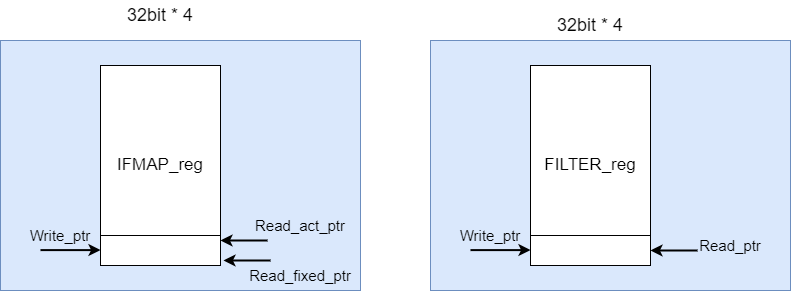

The diagram above was exported from draw.io. Its source (the exported page's mxGraphModel, read from the mxfile embedded in the PNG):
<mxGraphModel dx="1134" dy="662" grid="1" gridSize="10" guides="1" tooltips="1" connect="1" arrows="1" fold="1" page="1" pageScale="1" pageWidth="827" pageHeight="1169" math="0" shadow="0">
  <root>
    <mxCell id="0" />
    <mxCell id="1" parent="0" />
    <mxCell id="F07nJV9-IzhhAkhyRQoF-1" value="" style="rounded=0;whiteSpace=wrap;html=1;fillColor=#dae8fc;strokeColor=#6c8ebf;" vertex="1" parent="1">
      <mxGeometry x="160" y="560" width="360" height="250" as="geometry" />
    </mxCell>
    <mxCell id="8QZ4SkOY333ttcUC6mBm-1" value="&lt;font style=&quot;font-size: 17px;&quot;&gt;IFMAP_reg&lt;/font&gt;" style="rounded=0;whiteSpace=wrap;html=1;" vertex="1" parent="1">
      <mxGeometry x="260" y="585" width="120" height="200" as="geometry" />
    </mxCell>
    <mxCell id="8QZ4SkOY333ttcUC6mBm-3" value="" style="endArrow=classic;html=1;rounded=0;strokeWidth=2;" edge="1" parent="1">
      <mxGeometry width="50" height="50" relative="1" as="geometry">
        <mxPoint x="200" y="769.6" as="sourcePoint" />
        <mxPoint x="260" y="769.6" as="targetPoint" />
      </mxGeometry>
    </mxCell>
    <mxCell id="8QZ4SkOY333ttcUC6mBm-5" value="&lt;font style=&quot;font-size: 15px;&quot;&gt;Write_ptr&lt;/font&gt;" style="text;html=1;align=center;verticalAlign=middle;whiteSpace=wrap;rounded=0;" vertex="1" parent="1">
      <mxGeometry x="190" y="740" width="60" height="30" as="geometry" />
    </mxCell>
    <mxCell id="8QZ4SkOY333ttcUC6mBm-6" value="" style="endArrow=classic;html=1;rounded=0;strokeWidth=2;" edge="1" parent="1">
      <mxGeometry width="50" height="50" relative="1" as="geometry">
        <mxPoint x="430" y="780" as="sourcePoint" />
        <mxPoint x="383" y="780" as="targetPoint" />
      </mxGeometry>
    </mxCell>
    <mxCell id="8QZ4SkOY333ttcUC6mBm-7" value="" style="endArrow=none;html=1;rounded=0;" edge="1" parent="1">
      <mxGeometry width="50" height="50" relative="1" as="geometry">
        <mxPoint x="260" y="755" as="sourcePoint" />
        <mxPoint x="380" y="755" as="targetPoint" />
      </mxGeometry>
    </mxCell>
    <mxCell id="8QZ4SkOY333ttcUC6mBm-9" value="&lt;font style=&quot;font-size: 15px;&quot;&gt;Read_fixed_ptr&lt;/font&gt;" style="text;html=1;align=center;verticalAlign=middle;whiteSpace=wrap;rounded=0;" vertex="1" parent="1">
      <mxGeometry x="430" y="780" width="60" height="30" as="geometry" />
    </mxCell>
    <mxCell id="8QZ4SkOY333ttcUC6mBm-10" value="" style="endArrow=classic;html=1;rounded=0;strokeWidth=2;" edge="1" parent="1">
      <mxGeometry width="50" height="50" relative="1" as="geometry">
        <mxPoint x="427" y="760" as="sourcePoint" />
        <mxPoint x="380" y="760" as="targetPoint" />
      </mxGeometry>
    </mxCell>
    <mxCell id="8QZ4SkOY333ttcUC6mBm-11" value="&lt;font style=&quot;font-size: 15px;&quot;&gt;Read_act_ptr&lt;/font&gt;" style="text;html=1;align=center;verticalAlign=middle;whiteSpace=wrap;rounded=0;" vertex="1" parent="1">
      <mxGeometry x="430" y="730" width="60" height="30" as="geometry" />
    </mxCell>
    <mxCell id="8QZ4SkOY333ttcUC6mBm-12" value="&lt;font style=&quot;font-size: 18px;&quot;&gt;32bit * 4&lt;/font&gt;" style="text;html=1;align=center;verticalAlign=middle;whiteSpace=wrap;rounded=0;" vertex="1" parent="1">
      <mxGeometry x="270" y="520" width="100" height="30" as="geometry" />
    </mxCell>
    <mxCell id="8QZ4SkOY333ttcUC6mBm-13" value="" style="rounded=0;whiteSpace=wrap;html=1;fillColor=#dae8fc;strokeColor=#6c8ebf;" vertex="1" parent="1">
      <mxGeometry x="590" y="560" width="360" height="250" as="geometry" />
    </mxCell>
    <mxCell id="8QZ4SkOY333ttcUC6mBm-14" value="&lt;font style=&quot;font-size: 17px;&quot;&gt;FILTER_reg&lt;/font&gt;" style="rounded=0;whiteSpace=wrap;html=1;" vertex="1" parent="1">
      <mxGeometry x="690" y="585" width="120" height="200" as="geometry" />
    </mxCell>
    <mxCell id="8QZ4SkOY333ttcUC6mBm-15" value="" style="endArrow=classic;html=1;rounded=0;strokeWidth=2;" edge="1" parent="1">
      <mxGeometry width="50" height="50" relative="1" as="geometry">
        <mxPoint x="630" y="769.5999999999999" as="sourcePoint" />
        <mxPoint x="690" y="769.5999999999999" as="targetPoint" />
      </mxGeometry>
    </mxCell>
    <mxCell id="8QZ4SkOY333ttcUC6mBm-16" value="&lt;font style=&quot;font-size: 15px;&quot;&gt;Write_ptr&lt;/font&gt;" style="text;html=1;align=center;verticalAlign=middle;whiteSpace=wrap;rounded=0;" vertex="1" parent="1">
      <mxGeometry x="620" y="740" width="60" height="30" as="geometry" />
    </mxCell>
    <mxCell id="8QZ4SkOY333ttcUC6mBm-18" value="" style="endArrow=none;html=1;rounded=0;" edge="1" parent="1">
      <mxGeometry width="50" height="50" relative="1" as="geometry">
        <mxPoint x="690" y="755" as="sourcePoint" />
        <mxPoint x="810" y="755" as="targetPoint" />
      </mxGeometry>
    </mxCell>
    <mxCell id="8QZ4SkOY333ttcUC6mBm-20" value="" style="endArrow=classic;html=1;rounded=0;strokeWidth=2;" edge="1" parent="1">
      <mxGeometry width="50" height="50" relative="1" as="geometry">
        <mxPoint x="857" y="770" as="sourcePoint" />
        <mxPoint x="810" y="770" as="targetPoint" />
      </mxGeometry>
    </mxCell>
    <mxCell id="8QZ4SkOY333ttcUC6mBm-21" value="&lt;font style=&quot;font-size: 15px;&quot;&gt;Read_ptr&lt;/font&gt;" style="text;html=1;align=center;verticalAlign=middle;whiteSpace=wrap;rounded=0;" vertex="1" parent="1">
      <mxGeometry x="860" y="750" width="60" height="30" as="geometry" />
    </mxCell>
    <mxCell id="8QZ4SkOY333ttcUC6mBm-22" value="&lt;font style=&quot;font-size: 18px;&quot;&gt;32bit * 4&lt;/font&gt;" style="text;html=1;align=center;verticalAlign=middle;whiteSpace=wrap;rounded=0;" vertex="1" parent="1">
      <mxGeometry x="715" y="530" width="70" height="30" as="geometry" />
    </mxCell>
  </root>
</mxGraphModel>